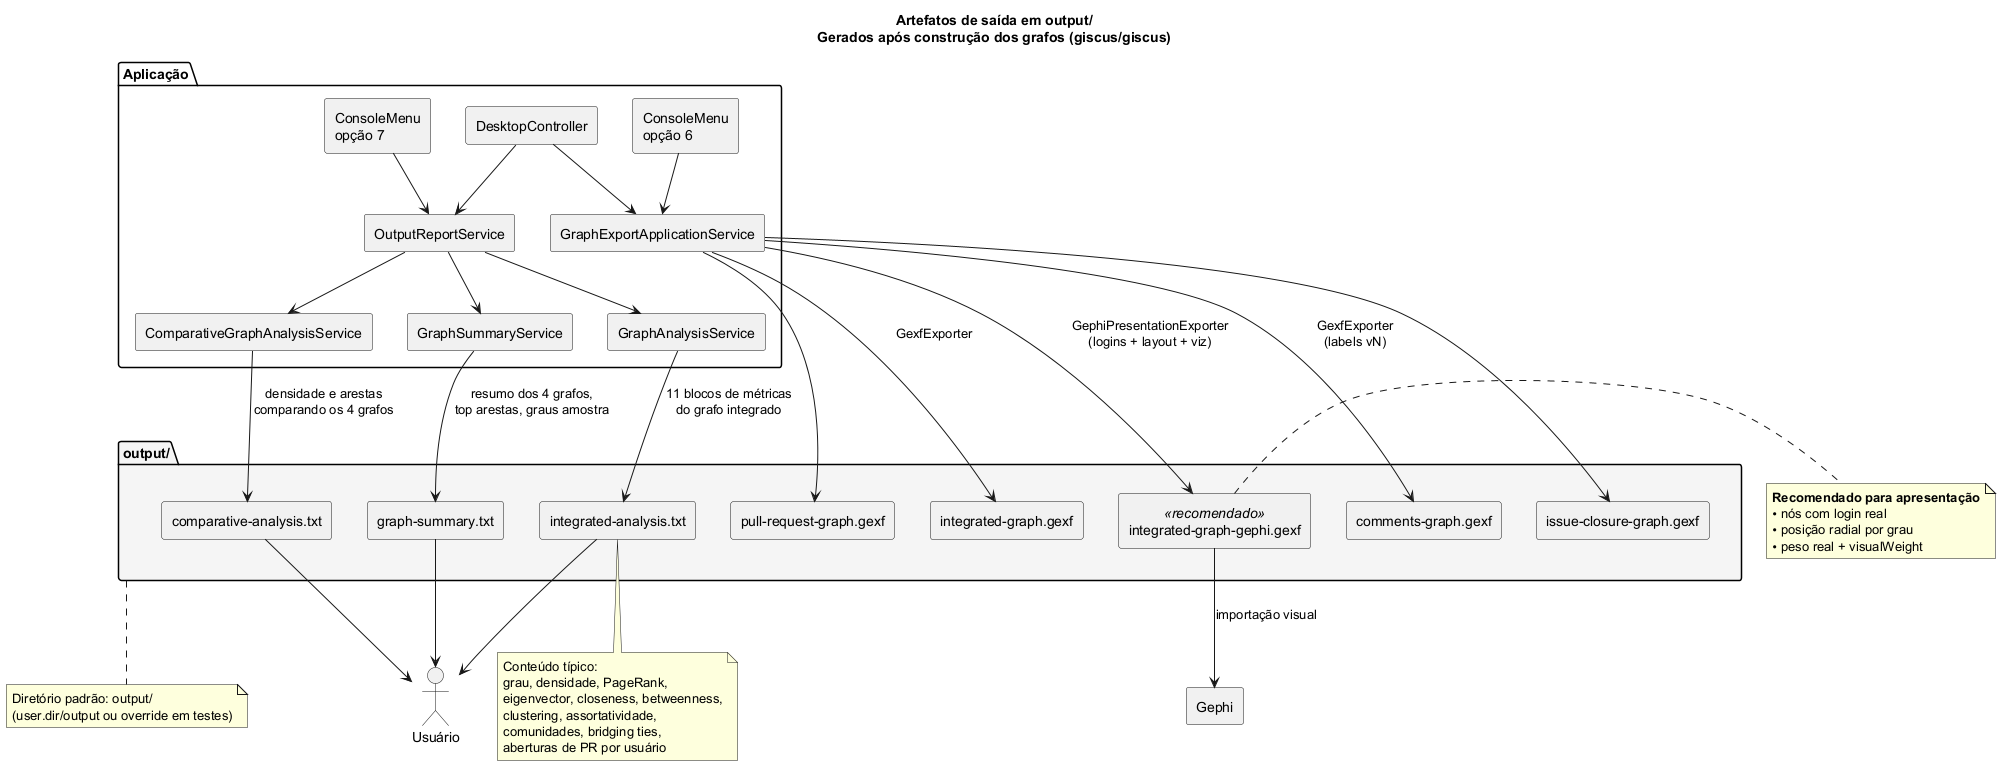

The diagram above was rendered by PlantUML. Its source (embedded in the PNG):
@startuml artefatos-saida
title Artefatos de saída em output/\nGerados após construção dos grafos (giscus/giscus)

skinparam shadowing false
skinparam componentStyle rectangle

package "Aplicação" as app {

  component [ConsoleMenu\nopção 6] as menuExport
  component [ConsoleMenu\nopção 7] as menuReport
  component [DesktopController] as desktop

  component [GraphExportApplicationService] as exportSvc
  component [OutputReportService] as reportSvc
  component [GraphSummaryService] as summarySvc
  component [GraphAnalysisService] as analysisSvc
  component [ComparativeGraphAnalysisService] as compareSvc
}

folder "output/" as output #F5F5F5 {

  together {
    component [comments-graph.gexf] as f1
    component [issue-closure-graph.gexf] as f2
    component [pull-request-graph.gexf] as f3
    component [integrated-graph.gexf] as f4
    component [integrated-graph-gephi.gexf] as f5 <<recomendado>>
  }

  together {
    component [graph-summary.txt] as t1
    component [integrated-analysis.txt] as t2
    component [comparative-analysis.txt] as t3
  }
}

component [Gephi] as gephi
actor Usuário

menuExport --> exportSvc
desktop --> exportSvc
exportSvc --> f1 : GexfExporter\n(labels vN)
exportSvc --> f2
exportSvc --> f3
exportSvc --> f4 : GexfExporter
exportSvc --> f5 : GephiPresentationExporter\n(logins + layout + viz)

menuReport --> reportSvc
desktop --> reportSvc
reportSvc --> summarySvc
reportSvc --> analysisSvc
reportSvc --> compareSvc

summarySvc --> t1 : resumo dos 4 grafos,\ntop arestas, graus amostra
analysisSvc --> t2 : 11 blocos de métricas\ndo grafo integrado
compareSvc --> t3 : densidade e arestas\ncomparando os 4 grafos

f5 --> gephi : importação visual
t1 --> Usuário
t2 --> Usuário
t3 --> Usuário

note right of f5
  **Recomendado para apresentação**
  • nós com login real
  • posição radial por grau
  • peso real + visualWeight
end note

note bottom of t2
  Conteúdo típico:
  grau, densidade, PageRank,
  eigenvector, closeness, betweenness,
  clustering, assortatividade,
  comunidades, bridging ties,
  aberturas de PR por usuário
end note

note bottom of output
  Diretório padrão: output/
  (user.dir/output ou override em testes)
end note

@enduml